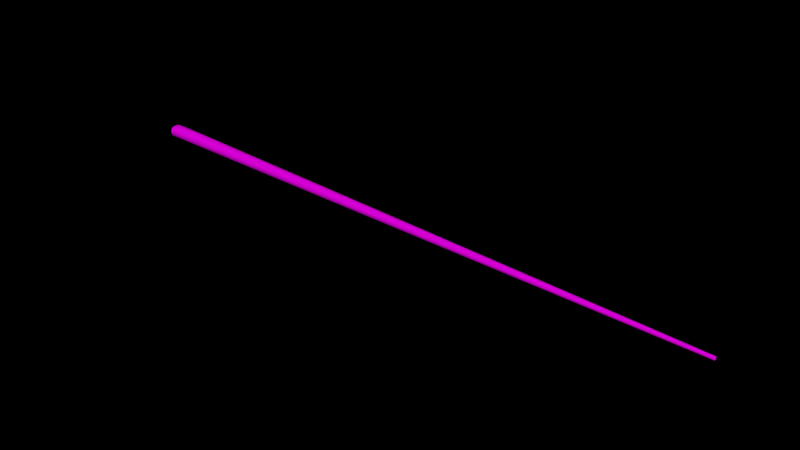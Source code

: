 # Source: cue-stick.blend  (saved by Blender 2.68.0; exported with 4.5.12 LTS)
import bpy
from mathutils import Matrix  # noqa: F401  (used for matrix-valued properties, if any)

bpy.ops.wm.read_factory_settings(use_empty=True)
scene = bpy.context.scene
scene.name = 'Scene'

# ---- collections
col_collection_1 = bpy.data.collections.new('Collection 1'); scene.collection.children.link(col_collection_1)

# ---- images (referenced by path relative to the original .blend; pixels are not part of the script)
import os
ASSET_DIR = os.environ.get("B2B_ASSET_DIR", "")  # directory of the original .blend (textures are referenced by path, not embedded)
HERE = os.path.dirname(os.path.abspath(__file__))  # packed textures are extracted next to this script under _unpacked/

def load_image(name, relpath, width, height, colorspace="sRGB"):
    """Load a texture the original file referenced (path relative to the .blend, or extracted next to this script)."""
    p = next((c for c in (os.path.join(HERE, relpath), os.path.join(ASSET_DIR, relpath)) if relpath and os.path.exists(c)), "")
    if p:
        img = bpy.data.images.load(p, check_existing=True)
        img.name = name
    else:  # same state as the original file: an image datablock whose file is absent (Cycles renders it pink)
        img = bpy.data.images.new(name, width, height)
        img.source = "FILE"
        img.filepath = "//" + (relpath or name)
    img.colorspace_settings.name = colorspace
    return img
img_cue_texture_png = load_image('cue-texture.png', 'cue-texture.png', 1024, 1024, 'sRGB')

# ---- materials (node trees are filled in below, after node groups)
mat_cue = bpy.data.materials.new('Cue')
mat_cue.alpha_threshold = 0.0
mat_cue.roughness = 0.5
mat_cue.line_color = (0.0, 0.0, 0.0, 1.0)

# ---- material node trees
mat_cue.use_nodes = True; mat_cue.node_tree.nodes.clear()
_N = mat_cue.node_tree.nodes; _L = mat_cue.node_tree.links
n0 = _N.new('ShaderNodeOutputMaterial'); n0.name = 'Material Output'; n0.location = (300, 300)
n0.width = 120
n1 = _N.new('ShaderNodeMixShader'); n1.name = 'Mix Shader'; n1.location = (100, 300)
n1.width = 150
n1.inputs[0].default_value = 0.2
n2 = _N.new('ShaderNodeBsdfDiffuse'); n2.name = 'Diffuse BSDF'; n2.location = (-100, 300)
n3 = _N.new('ShaderNodeBsdfAnisotropic'); n3.name = 'Glossy BSDF'; n3.location = (-100, 300)
n3.distribution = 'BECKMANN'
n3.inputs[1].default_value = 0.0
n4 = _N.new('ShaderNodeTexImage'); n4.name = 'Image Texture'; n4.location = (-300, 300)
n4.width = 150
n4.image = img_cue_texture_png
n5 = _N.new('ShaderNodeTexImage'); n5.name = 'Image Texture.001'; n5.location = (-300, 300)
n5.width = 150
n5.image = img_cue_texture_png
_L.new(n1.outputs[0], n0.inputs[0])
_L.new(n2.outputs[0], n1.inputs[1])
_L.new(n3.outputs[0], n1.inputs[2])
_L.new(n4.outputs[0], n2.inputs[0])
_L.new(n5.outputs[0], n3.inputs[0])
n0.is_active_output = True

# ---- world
world_world = bpy.data.worlds.new('World'); scene.world = world_world
world_world.use_nodes = True; world_world.node_tree.nodes.clear()
_N = world_world.node_tree.nodes; _L = world_world.node_tree.links
n0 = _N.new('ShaderNodeOutputWorld'); n0.name = 'World Output'; n0.location = (300, 300)
n0.width = 120
n1 = _N.new('ShaderNodeBackground'); n1.name = 'Background'; n1.location = (100, 300)
n1.width = 150
n1.inputs[0].default_value = (0.0, 0.0, 0.0, 1.0)
n1.inputs[1].default_value = 4.0
_L.new(n1.outputs[0], n0.inputs[0])
n0.is_active_output = True
world_world.color = (0.05088, 0.05088, 0.05088)
world_world.use_sun_shadow = False
world_world.sun_shadow_jitter_overblur = 0.0
world_world.cycles.sampling_method = 'MANUAL'
world_world.cycles.sample_map_resolution = 256

# ---- meshes
me_cylinder_001 = bpy.data.meshes.new('Cylinder.001')
me_cylinder_001.from_pydata([(4.572e-06, 0.6387, 0.2953), (0.6188, 0.6191, 0.2953), (0.8751, 0.0003269, 0.2953), (0.6188, -0.6184, 0.2953), (4.495e-06, -0.8747, 0.2953), (-0.6187, -0.6184, 0.2953), (-0.875, 0.0003269, 0.2953), (-0.6187, 0.6191, 0.2953), (-6.554e-07, 0.2285, 70.85), (0.1615, 0.1615, 70.85), (0.2285, -4.771e-06, 70.85), (0.1615, -0.1616, 70.85), (-5.919e-07, -0.2285, 70.85), (-0.1615, -0.1616, 70.85), (-0.2285, -4.76e-06, 70.85), (-0.1615, 0.1615, 70.85), (4.572e-06, 0.0003269, 0.2953), (0.6037, 0.604, 2.11), (4.439e-06, 0.854, 2.11), (0.8537, 0.0003267, 2.11), (0.6037, -0.6033, 2.11), (4.366e-06, -0.8534, 2.11), (-0.6037, -0.6033, 2.11), (-0.8537, 0.0003268, 2.11), (-0.6037, 0.604, 2.11), (0.6041, 0.6045, 2.056), (4.443e-06, 0.8476, 2.056), (0.8544, 0.0003268, 2.056), (0.6041, -0.6038, 2.056), (4.369e-06, -0.854, 2.056), (-0.6041, -0.6038, 2.056), (-0.8544, 0.0003268, 2.056), (-0.6041, 0.6045, 2.056), (0.6181, 0.6184, 0.3766), (4.566e-06, 0.6483, 0.3766), (0.8741, 0.0003269, 0.3766), (0.6181, -0.6177, 0.3766), (4.489e-06, -0.8738, 0.3766), (-0.6181, -0.6177, 0.3766), (-0.8741, 0.0003269, 0.3766), (-0.6181, 0.6184, 0.3766), (-0.1615, 0.1615, 71.66), (-0.2285, -4.821e-06, 71.66), (-0.1615, -0.1616, 71.66), (-6.526e-07, -0.2285, 71.66), (0.1615, -0.1616, 71.66), (0.2285, -4.832e-06, 71.66), (0.1615, 0.1615, 71.66), (-7.161e-07, 0.2285, 71.66), (-7.148e-07, 0.2243, 71.66), (0.1586, 0.1586, 71.66), (0.2243, -4.832e-06, 71.66), (0.1586, -0.1586, 71.66), (-6.524e-07, -0.2243, 71.66), (-0.1586, -0.1586, 71.66), (-0.2243, -4.822e-06, 71.66), (-0.1586, 0.1586, 71.66), (-0.1586, 0.1586, 71.66), (-0.2243, -4.822e-06, 71.66), (-0.1586, -0.1586, 71.66), (-6.525e-07, -0.2243, 71.66), (0.1586, -0.1586, 71.66), (0.2243, -4.832e-06, 71.66), (0.1586, 0.1586, 71.66), (-7.149e-07, 0.2243, 71.66), (-7.16e-07, 0.2277, 71.66), (0.161, 0.161, 71.66), (0.2277, -4.832e-06, 71.66), (0.161, -0.161, 71.66), (-6.527e-07, -0.2277, 71.66), (-0.161, -0.161, 71.66), (-0.2277, -4.821e-06, 71.66), (-0.161, 0.161, 71.66), (-0.1644, 0.1644, 71.66), (-0.2325, -4.82e-06, 71.66), (-0.1644, -0.1644, 71.66), (-6.533e-07, -0.2325, 71.66), (0.1644, -0.1644, 71.66), (0.2325, -4.831e-06, 71.66), (0.1644, 0.1644, 71.66), (-7.18e-07, 0.2325, 71.66), (-7.267e-07, 0.2325, 71.78), (0.1644, 0.1644, 71.78), (0.2325, -4.84e-06, 71.78), (0.1644, -0.1644, 71.78), (-6.62e-07, -0.2325, 71.78), (-0.1644, -0.1644, 71.78), (-0.2325, -4.829e-06, 71.78), (-0.1644, 0.1644, 71.78), (-0.1449, 0.1449, 71.81), (-0.205, -4.836e-06, 71.81), (-0.1449, -0.1449, 71.81), (-6.617e-07, -0.205, 71.81), (0.1449, -0.1449, 71.81), (0.205, -4.846e-06, 71.81), (0.1449, 0.1449, 71.81), (-7.187e-07, 0.205, 71.81), (-7.121e-07, 0.185, 71.82), (0.1308, 0.1308, 71.82), (0.185, -4.851e-06, 71.82), (0.1308, -0.1308, 71.82), (-6.606e-07, -0.185, 71.82), (-0.1308, -0.1308, 71.82), (-0.185, -4.842e-06, 71.82), (-0.1308, 0.1308, 71.82), (-0.1615, 0.1615, 70.87), (-6.564e-07, 0.2285, 70.87), (-0.2285, -4.761e-06, 70.87), (-0.1615, -0.1616, 70.87), (-5.929e-07, -0.2285, 70.87), (0.1615, -0.1616, 70.87), (0.2285, -4.772e-06, 70.87), (0.1615, 0.1615, 70.87), (-0.08675, 0.08674, 71.83), (-0.1227, -4.857e-06, 71.83), (-0.08675, -0.08675, 71.83), (-6.555e-07, -0.1227, 71.83), (0.08675, -0.08675, 71.83), (0.1227, -4.863e-06, 71.83), (0.08675, 0.08674, 71.83), (-6.896e-07, 0.1227, 71.83), (-6.465e-07, -4.887e-06, 71.83), (0.162, 0.162, 70.79), (-6.508e-07, 0.2292, 70.79), (0.2292, -8.025e-07, 70.79), (0.162, -0.162, 70.79), (-5.874e-07, -0.2292, 70.79), (-0.162, -0.162, 70.79), (-0.2292, -7.916e-07, 70.79), (-0.162, 0.162, 70.79), (0.1711, 0.1712, 69.97), (-5.91e-07, 0.242, 69.97), (0.242, 5.112e-05, 69.97), (0.1711, -0.1711, 69.97), (-5.288e-07, -0.2419, 69.97), (-0.1711, -0.1711, 69.97), (-0.242, 5.113e-05, 69.97), (-0.1711, 0.1712, 69.97)], [], [(16, 0, 1), (16, 1, 2), (16, 2, 3), (16, 3, 4), (16, 4, 5), (16, 5, 6), (16, 6, 7), (7, 0, 16), (26, 18, 17, 25), (25, 17, 19, 27), (27, 19, 20, 28), (28, 20, 21, 29), (29, 21, 22, 30), (30, 22, 23, 31), (31, 23, 24, 32), (18, 26, 32, 24), (0, 34, 33, 1), (34, 26, 25, 33), (1, 33, 35, 2), (33, 25, 27, 35), (2, 35, 36, 3), (35, 27, 28, 36), (3, 36, 37, 4), (36, 28, 29, 37), (4, 37, 38, 5), (37, 29, 30, 38), (5, 38, 39, 6), (38, 30, 31, 39), (6, 39, 40, 7), (39, 31, 32, 40), (26, 34, 40, 32), (34, 0, 7, 40), (47, 48, 49, 50), (46, 47, 50, 51), (45, 46, 51, 52), (44, 45, 52, 53), (43, 44, 53, 54), (42, 43, 54, 55), (41, 42, 55, 56), (48, 41, 56, 49), (49, 56, 57, 64), (56, 55, 58, 57), (55, 54, 59, 58), (54, 53, 60, 59), (53, 52, 61, 60), (52, 51, 62, 61), (51, 50, 63, 62), (50, 49, 64, 63), (63, 64, 65, 66), (62, 63, 66, 67), (61, 62, 67, 68), (60, 61, 68, 69), (59, 60, 69, 70), (58, 59, 70, 71), (57, 58, 71, 72), (64, 57, 72, 65), (65, 72, 73, 80), (72, 71, 74, 73), (71, 70, 75, 74), (70, 69, 76, 75), (69, 68, 77, 76), (68, 67, 78, 77), (67, 66, 79, 78), (66, 65, 80, 79), (79, 80, 81, 82), (78, 79, 82, 83), (77, 78, 83, 84), (76, 77, 84, 85), (75, 76, 85, 86), (74, 75, 86, 87), (73, 74, 87, 88), (80, 73, 88, 81), (81, 88, 89, 96), (88, 87, 90, 89), (87, 86, 91, 90), (86, 85, 92, 91), (85, 84, 93, 92), (84, 83, 94, 93), (83, 82, 95, 94), (82, 81, 96, 95), (95, 96, 97, 98), (94, 95, 98, 99), (93, 94, 99, 100), (92, 93, 100, 101), (91, 92, 101, 102), (90, 91, 102, 103), (89, 90, 103, 104), (96, 89, 104, 97), (15, 105, 106, 8), (105, 41, 48, 106), (14, 107, 105, 15), (107, 42, 41, 105), (13, 108, 107, 14), (108, 43, 42, 107), (12, 109, 108, 13), (109, 44, 43, 108), (11, 110, 109, 12), (110, 45, 44, 109), (10, 111, 110, 11), (111, 46, 45, 110), (9, 112, 111, 10), (112, 47, 46, 111), (8, 106, 112, 9), (106, 48, 47, 112), (97, 104, 113, 120), (104, 103, 114, 113), (103, 102, 115, 114), (102, 101, 116, 115), (101, 100, 117, 116), (100, 99, 118, 117), (99, 98, 119, 118), (98, 97, 120, 119), (119, 120, 121), (118, 119, 121), (117, 118, 121), (116, 117, 121), (115, 116, 121), (114, 115, 121), (113, 114, 121), (120, 113, 121), (123, 8, 9, 122), (122, 9, 10, 124), (124, 10, 11, 125), (125, 11, 12, 126), (126, 12, 13, 127), (127, 13, 14, 128), (128, 14, 15, 129), (8, 123, 129, 15), (18, 131, 130, 17), (131, 123, 122, 130), (17, 130, 132, 19), (130, 122, 124, 132), (19, 132, 133, 20), (132, 124, 125, 133), (20, 133, 134, 21), (133, 125, 126, 134), (21, 134, 135, 22), (134, 126, 127, 135), (22, 135, 136, 23), (135, 127, 128, 136), (23, 136, 137, 24), (136, 128, 129, 137), (123, 131, 137, 129), (131, 18, 24, 137)])
me_cylinder_001.polygons.foreach_set('use_smooth', [True] * 144)
_uv = me_cylinder_001.uv_layers.new(name='UVMap')
_uv.uv.foreach_set('vector', [0.6746, 0.2429, 0.6744, 0.2608, 0.657, 0.26, 0.6746, 0.2429, 0.657, 0.26, 0.65, 0.2426, 0.6746, 0.2429, 0.65, 0.2426, 0.6574, 0.2253, 0.6746, 0.2429, 0.6574, 0.2253, 0.6749, 0.2183, 0.6746, 0.2429, 0.6749, 0.2183, 0.6922, 0.2257, 0.6746, 0.2429, 0.6922, 0.2257, 0.6991, 0.2432, 0.6746, 0.2429, 0.6991, 0.2432, 0.6917, 0.2604, 0.6917, 0.2604, 0.6744, 0.2608, 0.6746, 0.2429, 0.1727, 0.04885, 0.1727, 0.05503, 0.1362, 0.05503, 0.1362, 0.04885, 0.1362, 0.04885, 0.1362, 0.05503, 0.09898, 0.05503, 0.09898, 0.04885, 0.09898, 0.04885, 0.09898, 0.05503, 0.06161, 0.05503, 0.06161, 0.04885, 0.06161, 0.04885, 0.06161, 0.05503, 0.02372, 0.05503, 0.02372, 0.04885, 0.3215, 0.04885, 0.3215, 0.05503, 0.2837, 0.05503, 0.2837, 0.04885, 0.2837, 0.04885, 0.2837, 0.05503, 0.2463, 0.05503, 0.2463, 0.04885, 0.2463, 0.04885, 0.2463, 0.05503, 0.2091, 0.05503, 0.2091, 0.04885, 0.1727, 0.05503, 0.1727, 0.04885, 0.2091, 0.04885, 0.2091, 0.05503, 0.1727, 0.006441, 0.1727, 0.01293, 0.1362, 0.01293, 0.1362, 0.006441, 0.1727, 0.01293, 0.1727, 0.04885, 0.1362, 0.04885, 0.1362, 0.01293, 0.1362, 0.006441, 0.1362, 0.01293, 0.09898, 0.01293, 0.09898, 0.006441, 0.1362, 0.01293, 0.1362, 0.04885, 0.09898, 0.04885, 0.09898, 0.01293, 0.09898, 0.006441, 0.09898, 0.01293, 0.06161, 0.01293, 0.06161, 0.006441, 0.09898, 0.01293, 0.09898, 0.04885, 0.06161, 0.04885, 0.06161, 0.01293, 0.06161, 0.006441, 0.06161, 0.01293, 0.02372, 0.01293, 0.02372, 0.006441, 0.06161, 0.01293, 0.06161, 0.04885, 0.02372, 0.04885, 0.02372, 0.01293, 0.3215, 0.006441, 0.3215, 0.01293, 0.2837, 0.01293, 0.2837, 0.006441, 0.3215, 0.01293, 0.3215, 0.04885, 0.2837, 0.04885, 0.2837, 0.01293, 0.2837, 0.006441, 0.2837, 0.01293, 0.2463, 0.01293, 0.2463, 0.006441, 0.2837, 0.01293, 0.2837, 0.04885, 0.2463, 0.04885, 0.2463, 0.01293, 0.2463, 0.006441, 0.2463, 0.01293, 0.2091, 0.01293, 0.2091, 0.006441, 0.2463, 0.01293, 0.2463, 0.04885, 0.2091, 0.04885, 0.2091, 0.01293, 0.1727, 0.04885, 0.1727, 0.01293, 0.2091, 0.01293, 0.2091, 0.04885, 0.1727, 0.01293, 0.1727, 0.006441, 0.2091, 0.006441, 0.2091, 0.01293, 0.5818, 0.07917, 0.5818, 0.08988, 0.5806, 0.08988, 0.5806, 0.07917, 0.5818, 0.06869, 0.5818, 0.07917, 0.5806, 0.07917, 0.5806, 0.06869, 0.5818, 0.05843, 0.5818, 0.06869, 0.5806, 0.06869, 0.5806, 0.05843, 0.5818, 0.04858, 0.5818, 0.05843, 0.5806, 0.05843, 0.5806, 0.04858, 0.5818, 0.1227, 0.5818, 0.133, 0.5806, 0.133, 0.5806, 0.1227, 0.5818, 0.1117, 0.5818, 0.1227, 0.5806, 0.1227, 0.5806, 0.1117, 0.5818, 0.1006, 0.5818, 0.1117, 0.5806, 0.1117, 0.5806, 0.1006, 0.5818, 0.08988, 0.5818, 0.1006, 0.5806, 0.1006, 0.5806, 0.08988, 0.5806, 0.08988, 0.5806, 0.1006, 0.5795, 0.1006, 0.5795, 0.08988, 0.5806, 0.1006, 0.5806, 0.1117, 0.5795, 0.1117, 0.5795, 0.1006, 0.5806, 0.1117, 0.5806, 0.1227, 0.5795, 0.1227, 0.5795, 0.1117, 0.5806, 0.1227, 0.5806, 0.133, 0.5795, 0.133, 0.5795, 0.1227, 0.5806, 0.04858, 0.5806, 0.05843, 0.5795, 0.05843, 0.5795, 0.04858, 0.5806, 0.05843, 0.5806, 0.06869, 0.5795, 0.06869, 0.5795, 0.05843, 0.5806, 0.06869, 0.5806, 0.07917, 0.5795, 0.07917, 0.5795, 0.06869, 0.5806, 0.07917, 0.5806, 0.08988, 0.5795, 0.08988, 0.5795, 0.07917, 0.8617, 0.1392, 0.8235, 0.1821, 0.822, 0.1786, 0.8585, 0.1384, 0.8617, 0.08267, 0.8617, 0.1392, 0.8585, 0.1384, 0.859, 0.0838, 0.8213, 0.04165, 0.8617, 0.08267, 0.859, 0.0838, 0.8199, 0.04515, 0.7618, 0.0394, 0.8213, 0.04165, 0.8199, 0.04515, 0.7631, 0.04261, 0.7178, 0.0823, 0.7618, 0.0394, 0.7631, 0.04261, 0.7219, 0.08396, 0.7171, 0.1452, 0.7178, 0.0823, 0.7219, 0.08396, 0.7206, 0.1437, 0.764, 0.186, 0.7171, 0.1452, 0.7206, 0.1437, 0.7658, 0.1825, 0.8235, 0.1821, 0.764, 0.186, 0.7658, 0.1825, 0.822, 0.1786, 0.822, 0.1786, 0.7658, 0.1825, 0.7674, 0.178, 0.8206, 0.1756, 0.7658, 0.1825, 0.7206, 0.1437, 0.7242, 0.1421, 0.7674, 0.178, 0.7206, 0.1437, 0.7219, 0.08396, 0.7264, 0.08582, 0.7242, 0.1421, 0.7219, 0.08396, 0.7631, 0.04261, 0.7643, 0.04678, 0.7264, 0.08582, 0.7631, 0.04261, 0.8199, 0.04515, 0.818, 0.04842, 0.7643, 0.04678, 0.8199, 0.04515, 0.859, 0.0838, 0.8559, 0.08512, 0.818, 0.04842, 0.859, 0.0838, 0.8585, 0.1384, 0.8546, 0.1369, 0.8559, 0.08512, 0.8585, 0.1384, 0.822, 0.1786, 0.8206, 0.1756, 0.8546, 0.1369, 0.8546, 0.1369, 0.8206, 0.1756, 0.807, 0.1488, 0.829, 0.127, 0.8559, 0.08512, 0.8546, 0.1369, 0.829, 0.127, 0.8278, 0.09576, 0.818, 0.04842, 0.8559, 0.08512, 0.8278, 0.09576, 0.8054, 0.0747, 0.7643, 0.04678, 0.818, 0.04842, 0.8054, 0.0747, 0.7747, 0.07605, 0.7264, 0.08582, 0.7643, 0.04678, 0.7747, 0.07605, 0.7537, 0.09832, 0.7242, 0.1421, 0.7264, 0.08582, 0.7537, 0.09832, 0.7552, 0.1284, 0.7674, 0.178, 0.7242, 0.1421, 0.7552, 0.1284, 0.7766, 0.1493, 0.8206, 0.1756, 0.7674, 0.178, 0.7766, 0.1493, 0.807, 0.1488, 0.807, 0.1488, 0.7766, 0.1493, 0.7794, 0.1427, 0.8042, 0.1423, 0.7766, 0.1493, 0.7552, 0.1284, 0.7616, 0.1256, 0.7794, 0.1427, 0.7552, 0.1284, 0.7537, 0.09832, 0.7606, 0.1009, 0.7616, 0.1256, 0.7537, 0.09832, 0.7747, 0.07605, 0.7777, 0.08258, 0.7606, 0.1009, 0.7747, 0.07605, 0.8054, 0.0747, 0.8028, 0.0816, 0.7777, 0.08258, 0.8054, 0.0747, 0.8278, 0.09576, 0.8212, 0.09889, 0.8028, 0.0816, 0.8278, 0.09576, 0.829, 0.127, 0.8221, 0.1244, 0.8212, 0.09889, 0.829, 0.127, 0.807, 0.1488, 0.8042, 0.1423, 0.8221, 0.1244, 0.8221, 0.1244, 0.8042, 0.1423, 0.8027, 0.1387, 0.8183, 0.1229, 0.8212, 0.09889, 0.8221, 0.1244, 0.8183, 0.1229, 0.8176, 0.1005, 0.8028, 0.0816, 0.8212, 0.09889, 0.8176, 0.1005, 0.8014, 0.08531, 0.7777, 0.08258, 0.8028, 0.0816, 0.8014, 0.08531, 0.7793, 0.08621, 0.7606, 0.1009, 0.7777, 0.08258, 0.7793, 0.08621, 0.7642, 0.1022, 0.7616, 0.1256, 0.7606, 0.1009, 0.7642, 0.1022, 0.7652, 0.1241, 0.7794, 0.1427, 0.7616, 0.1256, 0.7652, 0.1241, 0.7808, 0.1391, 0.8042, 0.1423, 0.7794, 0.1427, 0.7808, 0.1391, 0.8027, 0.1387, 0.6305, 0.1006, 0.629, 0.1006, 0.629, 0.08988, 0.6305, 0.08988, 0.629, 0.1006, 0.5818, 0.1006, 0.5818, 0.08988, 0.629, 0.08988, 0.6305, 0.1117, 0.629, 0.1117, 0.629, 0.1006, 0.6305, 0.1006, 0.629, 0.1117, 0.5818, 0.1117, 0.5818, 0.1006, 0.629, 0.1006, 0.6305, 0.1227, 0.629, 0.1227, 0.629, 0.1117, 0.6305, 0.1117, 0.629, 0.1227, 0.5818, 0.1227, 0.5818, 0.1117, 0.629, 0.1117, 0.6305, 0.133, 0.629, 0.133, 0.629, 0.1227, 0.6305, 0.1227, 0.629, 0.133, 0.5818, 0.133, 0.5818, 0.1227, 0.629, 0.1227, 0.6305, 0.05843, 0.629, 0.05843, 0.629, 0.04858, 0.6305, 0.04858, 0.629, 0.05843, 0.5818, 0.05843, 0.5818, 0.04858, 0.629, 0.04858, 0.6305, 0.06869, 0.629, 0.06869, 0.629, 0.05843, 0.6305, 0.05843, 0.629, 0.06869, 0.5818, 0.06869, 0.5818, 0.05843, 0.629, 0.05843, 0.6305, 0.07917, 0.629, 0.07917, 0.629, 0.06869, 0.6305, 0.06869, 0.629, 0.07917, 0.5818, 0.07917, 0.5818, 0.06869, 0.629, 0.06869, 0.6305, 0.08988, 0.629, 0.08988, 0.629, 0.07917, 0.6305, 0.07917, 0.629, 0.08988, 0.5818, 0.08988, 0.5818, 0.07917, 0.629, 0.07917, 0.8027, 0.1387, 0.7808, 0.1391, 0.7844, 0.13, 0.7988, 0.1297, 0.7808, 0.1391, 0.7652, 0.1241, 0.774, 0.1201, 0.7844, 0.13, 0.7652, 0.1241, 0.7642, 0.1022, 0.7735, 0.1057, 0.774, 0.1201, 0.7642, 0.1022, 0.7793, 0.08621, 0.7834, 0.09517, 0.7735, 0.1057, 0.7793, 0.08621, 0.8014, 0.08531, 0.7979, 0.09465, 0.7834, 0.09517, 0.8014, 0.08531, 0.8176, 0.1005, 0.8086, 0.1047, 0.7979, 0.09465, 0.8176, 0.1005, 0.8183, 0.1229, 0.809, 0.1193, 0.8086, 0.1047, 0.8183, 0.1229, 0.8027, 0.1387, 0.7988, 0.1297, 0.809, 0.1193, 0.809, 0.1193, 0.7988, 0.1297, 0.7912, 0.1124, 0.8086, 0.1047, 0.809, 0.1193, 0.7912, 0.1124, 0.7979, 0.09465, 0.8086, 0.1047, 0.7912, 0.1124, 0.7834, 0.09517, 0.7979, 0.09465, 0.7912, 0.1124, 0.7735, 0.1057, 0.7834, 0.09517, 0.7912, 0.1124, 0.774, 0.1201, 0.7735, 0.1057, 0.7912, 0.1124, 0.7844, 0.13, 0.774, 0.1201, 0.7912, 0.1124, 0.7988, 0.1297, 0.7844, 0.13, 0.7912, 0.1124, 0.1727, 0.9813, 0.1727, 0.9957, 0.1362, 0.9957, 0.1362, 0.9813, 0.1362, 0.9813, 0.1362, 0.9957, 0.09898, 0.9957, 0.09898, 0.9813, 0.09898, 0.9813, 0.09898, 0.9957, 0.06161, 0.9957, 0.06161, 0.9813, 0.06161, 0.9813, 0.06161, 0.9957, 0.02372, 0.9957, 0.02372, 0.9813, 0.3215, 0.9813, 0.3215, 0.9957, 0.2837, 0.9957, 0.2837, 0.9813, 0.2837, 0.9813, 0.2837, 0.9957, 0.2463, 0.9957, 0.2463, 0.9813, 0.2463, 0.9813, 0.2463, 0.9957, 0.2091, 0.9957, 0.2091, 0.9813, 0.1727, 0.9957, 0.1727, 0.9813, 0.2091, 0.9813, 0.2091, 0.9957, 0.1727, 0.05503, 0.1727, 0.5361, 0.1362, 0.5361, 0.1362, 0.05503, 0.1727, 0.5361, 0.1727, 0.9813, 0.1362, 0.9813, 0.1362, 0.5361, 0.1362, 0.05503, 0.1362, 0.5361, 0.09898, 0.5361, 0.09898, 0.05503, 0.1362, 0.5361, 0.1362, 0.9813, 0.09898, 0.9813, 0.09898, 0.5361, 0.09898, 0.05503, 0.09898, 0.5361, 0.06161, 0.5361, 0.06161, 0.05503, 0.09898, 0.5361, 0.09898, 0.9813, 0.06161, 0.9813, 0.06161, 0.5361, 0.06161, 0.05503, 0.06161, 0.5361, 0.02372, 0.5361, 0.02372, 0.05503, 0.06161, 0.5361, 0.06161, 0.9813, 0.02372, 0.9813, 0.02372, 0.5361, 0.3215, 0.05503, 0.3215, 0.5361, 0.2837, 0.5361, 0.2837, 0.05503, 0.3215, 0.5361, 0.3215, 0.9813, 0.2837, 0.9813, 0.2837, 0.5361, 0.2837, 0.05503, 0.2837, 0.5361, 0.2463, 0.5361, 0.2463, 0.05503, 0.2837, 0.5361, 0.2837, 0.9813, 0.2463, 0.9813, 0.2463, 0.5361, 0.2463, 0.05503, 0.2463, 0.5361, 0.2091, 0.5361, 0.2091, 0.05503, 0.2463, 0.5361, 0.2463, 0.9813, 0.2091, 0.9813, 0.2091, 0.5361, 0.1727, 0.9813, 0.1727, 0.5361, 0.2091, 0.5361, 0.2091, 0.9813, 0.1727, 0.5361, 0.1727, 0.05503, 0.2091, 0.05503, 0.2091, 0.5361])
me_cylinder_001.materials.append(mat_cue)
me_cylinder_001.use_remesh_preserve_volume = False
me_cylinder_001.use_remesh_preserve_attributes = False
me_cylinder_001.use_mirror_vertex_groups = False
me_cylinder_001.update()

# ---- objects
ob_cue2 = bpy.data.objects.new('Cue2', me_cylinder_001)

# ---- transforms, parenting, visibility, modifiers, constraints
ob_cue2.location = (-2.042, 0.003046, 1.039)
ob_cue2.rotation_euler = (1.609, -2.081e-08, 1.571)
ob_cue2.scale = (0.01928, 0.01928, 0.01928)
ob_cue2.lineart.crease_threshold = 0.0
_m = ob_cue2.modifiers.new('Subsurf', 'SUBSURF')
_m.uv_smooth = 'PRESERVE_CORNERS'
_m.quality = 2
_m.levels = 2
_m.show_only_control_edges = False

# ---- collection membership
col_collection_1.objects.link(ob_cue2)

# ---- scene / render settings (as saved in the file)
scene.frame_start = 1; scene.frame_end = 250; scene.frame_set(365)
scene.render.engine = 'CYCLES'
scene.render.image_settings.color_mode = 'RGB'
scene.render.image_settings.compression = 0
scene.render.resolution_percentage = 55
scene.render.dither_intensity = 0.0
scene.render.bake_margin = 2
scene.render.bake_bias = 0.0
scene.cycles.use_denoising = False
scene.cycles.samples = 1000
scene.cycles.sampling_pattern = 'TABULATED_SOBOL'
scene.cycles.light_sampling_threshold = 0.0
scene.cycles.use_adaptive_sampling = False
scene.cycles.use_light_tree = False
scene.cycles.caustics_reflective = False
scene.cycles.caustics_refractive = False
scene.cycles.blur_glossy = 0.0
scene.cycles.max_bounces = 128
scene.cycles.diffuse_bounces = 128
scene.cycles.glossy_bounces = 128
scene.cycles.transmission_bounces = 128
scene.cycles.volume_bounces = 1
scene.cycles.transparent_max_bounces = 128
scene.cycles.pixel_filter_type = 'GAUSSIAN'
scene.cycles.sample_clamp_indirect = 0.0
scene.view_settings.view_transform = 'Standard'
bpy.context.view_layer.update()

# ---- added for rendering (the .blend has no active camera and no usable light): camera, sun
cam_auto = bpy.data.cameras.new('AutoCamera')
cam_auto.lens = 50.0
cam_auto.sensor_width = 36.0
cam_auto.clip_end = 1000.0
ob_auto_camera = bpy.data.objects.new('AutoCamera', cam_auto)
scene.collection.objects.link(ob_auto_camera)
ob_auto_camera.location = (-0.0681037, -1.53197, 2.03563)
ob_auto_camera.rotation_euler = (1.09748, -7.21219e-08, 0.694738)
scene.camera = ob_auto_camera
light_auto_sun = bpy.data.lights.new('AutoSun', 'SUN')
light_auto_sun.energy = 3.0
light_auto_sun.angle = 0.0523599
ob_auto_sun = bpy.data.objects.new('AutoSun', light_auto_sun)
scene.collection.objects.link(ob_auto_sun)
ob_auto_sun.rotation_euler = (0.872665, 0.174533, 0.523599)
bpy.context.view_layer.update()

